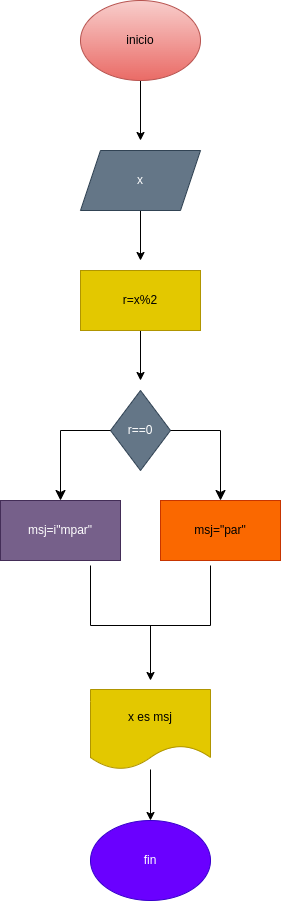

The diagram above was exported from draw.io. Its source (the exported page's mxGraphModel, read from the mxfile embedded in the PNG):
<mxGraphModel dx="434" dy="328" grid="1" gridSize="10" guides="1" tooltips="1" connect="1" arrows="1" fold="1" page="1" pageScale="1" pageWidth="827" pageHeight="1169" math="0" shadow="0">
  <root>
    <mxCell id="0" />
    <mxCell id="1" parent="0" />
    <mxCell id="4" style="edgeStyle=none;html=1;" edge="1" parent="1" source="2">
      <mxGeometry relative="1" as="geometry">
        <mxPoint x="170" y="160" as="targetPoint" />
      </mxGeometry>
    </mxCell>
    <mxCell id="2" value="inicio" style="ellipse;whiteSpace=wrap;html=1;fillColor=#f8cecc;gradientColor=#ea6b66;strokeColor=#b85450;" vertex="1" parent="1">
      <mxGeometry x="110" y="20" width="120" height="80" as="geometry" />
    </mxCell>
    <mxCell id="7" style="edgeStyle=none;html=1;" edge="1" parent="1" source="6">
      <mxGeometry relative="1" as="geometry">
        <mxPoint x="170" y="280" as="targetPoint" />
      </mxGeometry>
    </mxCell>
    <mxCell id="6" value="x" style="shape=parallelogram;perimeter=parallelogramPerimeter;whiteSpace=wrap;html=1;fixedSize=1;fillColor=#647687;strokeColor=#314354;fontColor=#ffffff;" vertex="1" parent="1">
      <mxGeometry x="110" y="170" width="120" height="60" as="geometry" />
    </mxCell>
    <mxCell id="9" style="edgeStyle=none;html=1;" edge="1" parent="1" source="8">
      <mxGeometry relative="1" as="geometry">
        <mxPoint x="170" y="400" as="targetPoint" />
      </mxGeometry>
    </mxCell>
    <mxCell id="8" value="r=x%2" style="whiteSpace=wrap;html=1;fillColor=#e3c800;fontColor=#000000;strokeColor=#B09500;" vertex="1" parent="1">
      <mxGeometry x="110" y="290" width="120" height="60" as="geometry" />
    </mxCell>
    <mxCell id="10" value="r==0" style="rhombus;whiteSpace=wrap;html=1;fillColor=#647687;fontColor=#ffffff;strokeColor=#314354;" vertex="1" parent="1">
      <mxGeometry x="140" y="410" width="60" height="80" as="geometry" />
    </mxCell>
    <mxCell id="25" value="" style="edgeStyle=segmentEdgeStyle;endArrow=classic;html=1;curved=0;rounded=0;endSize=8;startSize=8;" edge="1" parent="1">
      <mxGeometry width="50" height="50" relative="1" as="geometry">
        <mxPoint x="200" y="450" as="sourcePoint" />
        <mxPoint x="250" y="520" as="targetPoint" />
        <Array as="points">
          <mxPoint x="250" y="450" />
        </Array>
      </mxGeometry>
    </mxCell>
    <mxCell id="28" value="" style="edgeStyle=segmentEdgeStyle;endArrow=classic;html=1;curved=0;rounded=0;endSize=8;startSize=8;" edge="1" parent="1">
      <mxGeometry width="50" height="50" relative="1" as="geometry">
        <mxPoint x="140" y="450" as="sourcePoint" />
        <mxPoint x="90" y="520" as="targetPoint" />
      </mxGeometry>
    </mxCell>
    <mxCell id="29" value="msj=i&quot;mpar&quot;" style="whiteSpace=wrap;html=1;fillColor=#76608a;fontColor=#ffffff;strokeColor=#432D57;" vertex="1" parent="1">
      <mxGeometry x="30" y="520" width="120" height="60" as="geometry" />
    </mxCell>
    <mxCell id="30" value="msj=&quot;par&quot;" style="whiteSpace=wrap;html=1;fillColor=#fa6800;fontColor=#000000;strokeColor=#C73500;" vertex="1" parent="1">
      <mxGeometry x="190" y="520" width="120" height="60" as="geometry" />
    </mxCell>
    <mxCell id="32" style="edgeStyle=none;html=1;" edge="1" parent="1" source="31">
      <mxGeometry relative="1" as="geometry">
        <mxPoint x="180" y="700" as="targetPoint" />
      </mxGeometry>
    </mxCell>
    <mxCell id="31" value="" style="shape=partialRectangle;whiteSpace=wrap;html=1;bottom=1;right=1;left=1;top=0;fillColor=none;routingCenterX=-0.5;" vertex="1" parent="1">
      <mxGeometry x="120" y="585" width="120" height="60" as="geometry" />
    </mxCell>
    <mxCell id="34" style="edgeStyle=none;html=1;" edge="1" parent="1" source="33">
      <mxGeometry relative="1" as="geometry">
        <mxPoint x="180" y="840" as="targetPoint" />
      </mxGeometry>
    </mxCell>
    <mxCell id="33" value="x es msj" style="shape=document;whiteSpace=wrap;html=1;boundedLbl=1;fillColor=#e3c800;fontColor=#000000;strokeColor=#B09500;" vertex="1" parent="1">
      <mxGeometry x="120" y="709" width="120" height="80" as="geometry" />
    </mxCell>
    <mxCell id="35" value="fin" style="ellipse;whiteSpace=wrap;html=1;fillColor=#6a00ff;strokeColor=#3700CC;fontColor=#ffffff;" vertex="1" parent="1">
      <mxGeometry x="120" y="840" width="120" height="80" as="geometry" />
    </mxCell>
  </root>
</mxGraphModel>